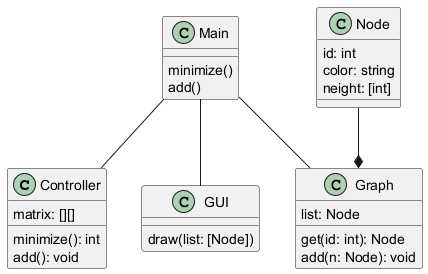

The diagram above was rendered by PlantUML. Its source (embedded in the PNG):
@startuml

class Controller {
	matrix: [][]
	minimize(): int
	add(): void
}

class Graph {
	list: Node
	get(id: int): Node
	add(n: Node): void
}

class Node {
	id: int
	color: string
	neight: [int]
}

class GUI {
	draw(list: [Node])
}

class Main {
	minimize()
	add()
}

Node --* Graph
Main -- Graph
Main -- Controller
Main -- GUI


@enduml